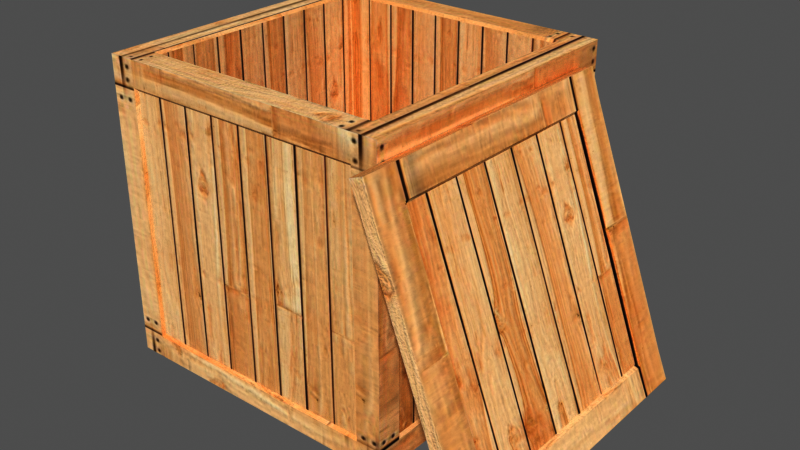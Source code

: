 # Source: open-wooden-crate_2K_bbdcc666-e8a7-4d5f-8c83-8b88c3e5d7fa.blend  (saved by Blender 2.93.21; exported with 4.5.12 LTS)
import bpy
from mathutils import Matrix  # noqa: F401  (used for matrix-valued properties, if any)

bpy.ops.wm.read_factory_settings(use_empty=True)
scene = bpy.context.scene
scene.name = 'upload'

# ---- collections
col_open_wooden_crate = bpy.data.collections.new('Open Wooden Crate'); scene.collection.children.link(col_open_wooden_crate)

# ---- images (referenced by path relative to the original .blend; pixels are not part of the script)
import os
ASSET_DIR = os.environ.get("B2B_ASSET_DIR", "")  # directory of the original .blend (textures are referenced by path, not embedded)
HERE = os.path.dirname(os.path.abspath(__file__))  # packed textures are extracted next to this script under _unpacked/

def load_image(name, relpath, width, height, colorspace="sRGB"):
    """Load a texture the original file referenced (path relative to the .blend, or extracted next to this script)."""
    p = next((c for c in (os.path.join(HERE, relpath), os.path.join(ASSET_DIR, relpath)) if relpath and os.path.exists(c)), "")
    if p:
        img = bpy.data.images.load(p, check_existing=True)
        img.name = name
    else:  # same state as the original file: an image datablock whose file is absent (Cycles renders it pink)
        img = bpy.data.images.new(name, width, height)
        img.source = "FILE"
        img.filepath = "//" + (relpath or name)
    img.colorspace_settings.name = colorspace
    return img
img_crate2_roughness = load_image('Crate2_roughness', '_unpacked/Crate2_roughness.15d86505.jpg', 2048, 2048, 'Non-Color')
img_crate2_albedo = load_image('Crate2_albedo', '_unpacked/Crate2_albedo.ea95fae1.jpg', 2048, 2048, 'sRGB')
img_crate2_normal = load_image('Crate2_normal', '_unpacked/Crate2_normal.38b302c8.jpg', 2048, 2048, 'Non-Color')

# ---- materials (node trees are filled in below, after node groups)
mat_material = bpy.data.materials.new('Material')
mat_material.use_transparent_shadow = False

# ---- material node trees
mat_material.use_nodes = True; mat_material.node_tree.nodes.clear()
_N = mat_material.node_tree.nodes; _L = mat_material.node_tree.links
n0 = _N.new('ShaderNodeBsdfPrincipled'); n0.name = 'Principled BSDF'; n0.location = (148, 300)
n0.distribution = 'GGX'
n0.subsurface_method = 'BURLEY'
n0.inputs[3].default_value = 1.45
n0.inputs[27].default_value = (0.0, 0.0, 0.0, 1.0)
n0.inputs[28].default_value = 1.0
n1 = _N.new('ShaderNodeOutputMaterial'); n1.name = 'Material Output'; n1.location = (438, 300)
n2 = _N.new('ShaderNodeTexImage'); n2.name = 'Image Texture.001'; n2.location = (-540, 80)
n2.hide = True
n2.image = img_crate2_roughness
n3 = _N.new('ShaderNodeTexImage'); n3.name = 'Image Texture'; n3.location = (-540, 220)
n3.hide = True
n3.image = img_crate2_albedo
n4 = _N.new('ShaderNodeTexImage'); n4.name = 'Image Texture.002'; n4.location = (-540, -80)
n4.hide = True
n4.image = img_crate2_normal
n5 = _N.new('ShaderNodeNormalMap'); n5.name = 'Normal Map'; n5.location = (-105, -86)
n5.inputs[0].default_value = 1.6
_L.new(n0.outputs[0], n1.inputs[0])
_L.new(n3.outputs[0], n0.inputs[0])
_L.new(n2.outputs[0], n0.inputs[2])
_L.new(n5.outputs[0], n0.inputs[5])
_L.new(n4.outputs[0], n5.inputs[1])
n1.is_active_output = True

# ---- meshes
me_cube = bpy.data.meshes.new('Cube')
me_cube.from_pydata([(1.0, 1.0, 2.0), (1.0, 1.0, 0.0), (1.0, -1.0, 2.0), (1.0, -1.0, 0.0), (-1.0, 1.0, 2.0), (-1.0, 1.0, 0.0), (-1.0, -1.0, 2.0), (-1.0, -1.0, 0.0), (-1.0, -0.8338, 0.0), (1.0, -0.8338, 2.0), (-1.0, -0.8338, 2.0), (1.0, -0.8338, 0.0), (-1.0, 0.8388, 2.0), (1.0, 0.8388, 0.0), (-1.0, 0.8388, 0.0), (1.0, 0.8388, 2.0), (1.0, 1.0, 1.83), (-1.0, -1.0, 1.83), (1.0, -1.0, 1.83), (-1.0, 1.0, 1.83), (1.0, -0.8338, 1.83), (-1.0, -0.8338, 1.83), (1.0, 0.8388, 1.83), (-1.0, 0.8388, 1.83), (1.0, 1.0, 0.1538), (1.0, -1.0, 0.1538), (-1.0, 1.0, 0.1538), (1.0, -0.8338, 0.1538), (-1.0, -0.8338, 0.1538), (1.0, 0.8388, 0.1538), (-1.0, 0.8388, 0.1538), (-1.0, -1.0, 0.1538), (-0.8279, 1.0, 0.0), (-0.8279, -1.0, 2.0), (-0.8279, -1.0, 0.0), (-0.8279, 1.0, 2.0), (-0.8279, -0.8338, 0.0), (-0.8279, -0.8338, 2.0), (-0.8279, 0.8388, 2.0), (-0.8279, 0.8388, 0.0), (-0.8279, 1.0, 1.83), (-0.8279, -1.0, 1.83), (-0.8279, -1.0, 0.1538), (-0.8279, 1.0, 0.1538), (0.8329, -1.0, 0.0), (0.8329, 1.0, 2.0), (0.8329, -0.8338, 2.0), (0.8329, 0.8388, 2.0), (0.8329, 1.0, 1.83), (0.8329, 1.0, 0.1538), (0.8329, 1.0, 0.0), (0.8329, -1.0, 2.0), (0.8329, -0.8338, 0.0), (0.8329, 0.8388, 0.0), (0.8329, -1.0, 1.83), (0.8329, -1.0, 0.1538), (-1.0, -1.0, 1.95), (1.0, 1.0, 1.95), (1.0, -1.0, 1.95), (-1.0, 1.0, 1.95), (1.0, -0.8338, 1.95), (-1.0, -0.8338, 1.95), (1.0, 0.8388, 1.95), (-1.0, 0.8388, 1.95), (-0.8279, 1.0, 1.95), (-0.8279, -1.0, 1.95), (0.8329, -1.0, 1.95), (0.8329, 1.0, 1.95), (-0.9801, -0.8172, 1.813), (-0.9801, 0.8222, 1.813), (0.9802, 0.8222, 1.813), (0.9802, -0.8172, 1.813), (0.9802, -0.8172, 0.1704), (-0.9801, -0.8172, 0.1704), (0.9802, 0.8222, 0.1704), (-0.9801, 0.8222, 0.1704), (0.8164, -0.8172, 0.01983), (-0.8114, -0.8172, 0.01983), (0.8164, 0.8222, 0.01983), (-0.8114, 0.8222, 0.01983), (0.8164, -0.9801, 1.813), (-0.8114, -0.9801, 1.813), (0.8164, -0.9801, 0.1704), (-0.8114, -0.9801, 0.1704), (-0.8114, 0.9802, 1.813), (-0.8114, 0.9802, 0.1704), (-0.8114, -0.8172, 1.98), (0.8164, -0.8172, 1.98), (0.8164, 0.9802, 1.813), (0.8164, 0.9802, 0.1704), (-0.8114, -0.8172, 0.166), (0.8164, -0.8172, 0.166), (-0.8114, 0.8222, 1.98), (0.8164, 0.8222, 1.98), (-0.8114, 0.8222, 0.166), (0.8164, 0.8222, 0.166), (1.698, 0.7999, 5.443e-06), (1.698, -1.2, 5.268e-06), (1.003, 0.7999, 1.875), (1.003, -1.2, 1.875), (1.003, -0.9724, 1.875), (1.698, -0.9724, 5.305e-06), (1.698, 0.5772, 5.424e-06), (1.003, 0.5772, 1.875), (1.788, 0.7999, 0.03306), (1.788, -1.2, 0.03306), (1.092, 0.7999, 1.908), (1.788, -0.9724, 0.03306), (1.092, -0.9724, 1.908), (1.788, 0.5772, 0.03306), (1.092, 0.5772, 1.908), (1.092, -1.2, 1.908), (1.076, 0.7999, 1.692), (1.076, -1.2, 1.692), (1.076, -0.9724, 1.692), (1.076, 0.5772, 1.692), (1.155, -1.2, 1.721), (1.155, 0.7999, 1.721), (1.636, -1.2, 0.1819), (1.716, 0.7999, 0.2114), (1.636, 0.7999, 0.1819), (1.636, -0.9724, 0.1819), (1.636, 0.5772, 0.1819), (1.716, -1.2, 0.2114), (1.647, -0.957, 0.2031), (1.098, -0.957, 1.683), (1.647, 0.5618, 0.2031), (1.098, 0.5618, 1.683), (1.141, 0.5591, 1.696), (1.688, 0.5591, 0.2213), (1.688, -0.9543, 0.2213), (1.141, -0.9543, 1.696), (1.155, 0.5772, 1.721), (1.716, 0.5772, 0.2114), (1.716, -0.9724, 0.2114), (1.155, -0.9724, 1.721)], [], [(37, 10, 6, 33), (65, 33, 6, 56), (63, 12, 4, 59), (52, 11, 3, 44), (60, 9, 2, 58), (67, 45, 0, 57), (62, 15, 9, 60), (53, 13, 11, 52), (56, 6, 10, 61), (38, 12, 10, 37), (35, 4, 12, 38), (50, 1, 13, 53), (57, 0, 15, 62), (61, 10, 12, 63), (37, 46, 87, 86), (24, 16, 22, 29), (31, 17, 21, 28), (27, 29, 74, 72), (49, 48, 16, 24), (27, 20, 18, 25), (30, 23, 19, 26), (42, 41, 17, 31), (34, 42, 31, 7), (14, 30, 26, 5), (11, 27, 25, 3), (50, 49, 24, 1), (13, 29, 27, 11), (7, 31, 28, 8), (1, 24, 29, 13), (8, 28, 30, 14), (5, 26, 43, 32), (44, 55, 42, 34), (38, 37, 86, 92), (26, 19, 40, 43), (5, 32, 39, 14), (45, 35, 38, 47), (55, 54, 80, 82), (14, 39, 36, 8), (59, 4, 35, 64), (8, 36, 34, 7), (66, 51, 33, 65), (46, 37, 33, 51), (9, 46, 51, 2), (58, 2, 51, 66), (15, 47, 46, 9), (0, 45, 47, 15), (25, 18, 54, 55), (3, 25, 55, 44), (32, 43, 49, 50), (28, 21, 68, 73), (32, 50, 53, 39), (42, 55, 82, 83), (64, 35, 45, 67), (36, 52, 44, 34), (40, 64, 67, 48), (18, 58, 66, 54), (54, 66, 65, 41), (19, 59, 64, 40), (21, 61, 63, 23), (16, 57, 62, 22), (17, 56, 61, 21), (22, 62, 60, 20), (48, 67, 57, 16), (20, 60, 58, 18), (23, 63, 59, 19), (41, 65, 56, 17), (73, 68, 69, 75), (74, 70, 71, 72), (82, 80, 81, 83), (93, 92, 94, 95), (85, 84, 88, 89), (79, 78, 76, 77), (29, 22, 70, 74), (52, 36, 77, 76), (36, 39, 79, 77), (47, 38, 92, 93), (23, 30, 75, 69), (21, 23, 69, 68), (40, 48, 88, 84), (48, 49, 89, 88), (30, 28, 73, 75), (41, 42, 83, 81), (49, 43, 85, 89), (39, 53, 78, 79), (43, 40, 84, 85), (53, 52, 76, 78), (46, 47, 93, 87), (22, 20, 71, 70), (54, 41, 81, 80), (20, 27, 72, 71), (95, 94, 90, 91), (87, 93, 95, 91), (86, 87, 91, 90), (92, 86, 90, 94), (121, 101, 97, 118), (122, 102, 101, 121), (120, 96, 102, 122), (132, 110, 108, 135), (113, 116, 111, 99), (103, 110, 106, 98), (101, 107, 105, 97), (120, 119, 104, 96), (102, 109, 107, 101), (99, 111, 108, 100), (96, 104, 109, 102), (100, 108, 110, 103), (98, 106, 117, 112), (118, 123, 116, 113), (98, 112, 115, 103), (103, 115, 114, 100), (100, 114, 113, 99), (97, 105, 123, 118), (112, 117, 119, 120), (112, 120, 122, 115), (114, 121, 118, 113), (135, 134, 130, 131), (132, 133, 119, 117), (117, 106, 110, 132), (135, 108, 111, 116), (127, 126, 124, 125), (121, 114, 125, 124), (114, 115, 127, 125), (134, 133, 129, 130), (109, 133, 134, 107), (107, 134, 123, 105), (115, 122, 126, 127), (122, 121, 124, 126), (133, 132, 128, 129), (116, 123, 134, 135), (131, 130, 129, 128), (119, 133, 109, 104), (132, 135, 131, 128)])
_uv = me_cube.uv_layers.new(name='UVMap')
_uv.uv.foreach_set('vector', [0.02906, 0.4045, 0.02906, 0.4116, 0.01828, 0.4116, 0.01828, 0.4045, 0.8201, 0.4045, 0.8259, 0.4045, 0.8259, 0.4116, 0.8201, 0.4116, 0.212, 0.4187, 0.212, 0.4116, 0.2212, 0.4116, 0.2212, 0.4187, 0.6108, 0.2213, 0.6108, 0.2135, 0.6205, 0.2135, 0.6205, 0.2213, 0.02906, 0.2082, 0.02906, 0.2135, 0.01828, 0.2135, 0.01828, 0.2082, 0.2259, 0.2213, 0.2212, 0.2213, 0.2212, 0.2135, 0.2259, 0.2135, 0.212, 0.2082, 0.212, 0.2135, 0.02906, 0.2135, 0.02906, 0.2082, 0.4302, 0.2213, 0.4302, 0.2135, 0.6108, 0.2135, 0.6108, 0.2213, 0.01828, 0.4187, 0.01828, 0.4116, 0.02906, 0.4116, 0.02906, 0.4187, 0.212, 0.4045, 0.212, 0.4116, 0.02906, 0.4116, 0.02906, 0.4045, 0.2212, 0.4045, 0.2212, 0.4116, 0.212, 0.4116, 0.212, 0.4045, 0.4211, 0.2213, 0.4211, 0.2135, 0.4302, 0.2135, 0.4302, 0.2213, 0.2212, 0.2082, 0.2212, 0.2135, 0.212, 0.2135, 0.212, 0.2082, 0.02906, 0.4187, 0.02906, 0.4116, 0.212, 0.4116, 0.212, 0.4187, 0.5925, 0.6405, 0.5927, 0.8004, 0.5813, 0.7988, 0.5811, 0.6423, 0.2212, 0.02126, 0.2212, 0.2033, 0.212, 0.2033, 0.212, 0.02126, 0.01828, 0.6044, 0.01828, 0.4236, 0.02906, 0.4236, 0.02906, 0.6044, 0.02906, 0.02126, 0.212, 0.02126, 0.203, 0.03132, 0.03534, 0.03132, 0.4119, 0.2213, 0.2308, 0.2213, 0.2308, 0.2135, 0.4119, 0.2135, 0.02906, 0.02126, 0.02906, 0.2033, 0.01828, 0.2033, 0.01828, 0.02126, 0.212, 0.6044, 0.212, 0.4236, 0.2212, 0.4236, 0.2212, 0.6044, 0.6297, 0.4045, 0.813, 0.4045, 0.813, 0.4116, 0.6297, 0.4116, 0.6205, 0.4045, 0.6297, 0.4045, 0.6297, 0.4116, 0.6205, 0.4116, 0.212, 0.6136, 0.212, 0.6044, 0.2212, 0.6044, 0.2212, 0.6136, 0.02906, 0.01208, 0.02906, 0.02126, 0.01828, 0.02126, 0.01828, 0.01208, 0.4211, 0.2213, 0.4119, 0.2213, 0.4119, 0.2135, 0.4211, 0.2135, 0.212, 0.01208, 0.212, 0.02126, 0.02906, 0.02126, 0.02906, 0.01208, 0.01828, 0.6136, 0.01828, 0.6044, 0.02906, 0.6044, 0.02906, 0.6136, 0.2212, 0.01208, 0.2212, 0.02126, 0.212, 0.02126, 0.212, 0.01208, 0.02906, 0.6136, 0.02906, 0.6044, 0.212, 0.6044, 0.212, 0.6136, 0.4211, 0.4116, 0.4119, 0.4116, 0.4119, 0.4045, 0.4211, 0.4045, 0.6205, 0.2213, 0.6297, 0.2213, 0.6297, 0.4045, 0.6205, 0.4045, 0.2568, 0.4686, 0.4168, 0.4683, 0.4152, 0.477, 0.2587, 0.4772, 0.4119, 0.4116, 0.2308, 0.4116, 0.2308, 0.4045, 0.4119, 0.4045, 0.4211, 0.4116, 0.4211, 0.4045, 0.4302, 0.4045, 0.4302, 0.4116, 0.2212, 0.2213, 0.2212, 0.4045, 0.212, 0.4045, 0.212, 0.2213, 0.6297, 0.2213, 0.813, 0.2213, 0.8053, 0.2291, 0.6391, 0.2291, 0.4302, 0.4116, 0.4302, 0.4045, 0.6108, 0.4045, 0.6108, 0.4116, 0.2259, 0.4116, 0.2212, 0.4116, 0.2212, 0.4045, 0.2259, 0.4045, 0.6108, 0.4116, 0.6108, 0.4045, 0.6205, 0.4045, 0.6205, 0.4116, 0.8201, 0.2213, 0.8259, 0.2213, 0.8259, 0.4045, 0.8201, 0.4045, 0.02906, 0.2213, 0.02906, 0.4045, 0.01828, 0.4045, 0.01828, 0.2213, 0.02906, 0.2135, 0.02906, 0.2213, 0.01828, 0.2213, 0.01828, 0.2135, 0.8201, 0.2135, 0.8259, 0.2135, 0.8259, 0.2213, 0.8201, 0.2213, 0.212, 0.2135, 0.212, 0.2213, 0.02906, 0.2213, 0.02906, 0.2135, 0.2212, 0.2135, 0.2212, 0.2213, 0.212, 0.2213, 0.212, 0.2135, 0.6297, 0.2135, 0.813, 0.2135, 0.813, 0.2213, 0.6297, 0.2213, 0.6205, 0.2135, 0.6297, 0.2135, 0.6297, 0.2213, 0.6205, 0.2213, 0.4211, 0.4045, 0.4119, 0.4045, 0.4119, 0.2213, 0.4211, 0.2213, 0.02906, 0.6044, 0.02906, 0.4236, 0.03534, 0.4337, 0.03534, 0.5965, 0.4211, 0.4045, 0.4211, 0.2213, 0.4302, 0.2213, 0.4302, 0.4045, 0.6297, 0.4045, 0.6297, 0.2213, 0.6391, 0.2291, 0.6391, 0.3982, 0.2259, 0.4045, 0.2212, 0.4045, 0.2212, 0.2213, 0.2259, 0.2213, 0.6108, 0.4045, 0.6108, 0.2213, 0.6205, 0.2213, 0.6205, 0.4045, 0.2308, 0.4045, 0.2259, 0.4045, 0.2259, 0.2213, 0.2308, 0.2213, 0.813, 0.2135, 0.8201, 0.2135, 0.8201, 0.2213, 0.813, 0.2213, 0.813, 0.2213, 0.8201, 0.2213, 0.8201, 0.4045, 0.813, 0.4045, 0.2308, 0.4116, 0.2259, 0.4116, 0.2259, 0.4045, 0.2308, 0.4045, 0.02906, 0.4236, 0.02906, 0.4187, 0.212, 0.4187, 0.212, 0.4236, 0.2212, 0.2033, 0.2212, 0.2082, 0.212, 0.2082, 0.212, 0.2033, 0.01828, 0.4236, 0.01828, 0.4187, 0.02906, 0.4187, 0.02906, 0.4236, 0.212, 0.2033, 0.212, 0.2082, 0.02906, 0.2082, 0.02906, 0.2033, 0.2308, 0.2213, 0.2259, 0.2213, 0.2259, 0.2135, 0.2308, 0.2135, 0.02906, 0.2033, 0.02906, 0.2082, 0.01828, 0.2082, 0.01828, 0.2033, 0.212, 0.4236, 0.212, 0.4187, 0.2212, 0.4187, 0.2212, 0.4236, 0.813, 0.4045, 0.8201, 0.4045, 0.8201, 0.4116, 0.813, 0.4116, 0.03534, 0.5965, 0.03534, 0.4337, 0.203, 0.4337, 0.203, 0.5965, 0.203, 0.03132, 0.203, 0.1953, 0.03534, 0.1953, 0.03534, 0.03132, 0.6391, 0.2291, 0.8053, 0.2291, 0.8053, 0.3982, 0.6391, 0.3982, 0.09356, 0.7996, 0.09331, 0.6431, 0.2589, 0.6429, 0.2592, 0.7994, 0.4011, 0.3982, 0.241, 0.3982, 0.241, 0.2291, 0.4011, 0.2291, 0.4377, 0.3982, 0.4377, 0.2291, 0.6021, 0.2291, 0.6021, 0.3982, 0.212, 0.02126, 0.212, 0.2033, 0.203, 0.1953, 0.203, 0.03132, 0.6108, 0.2213, 0.6108, 0.4045, 0.6021, 0.3982, 0.6021, 0.2291, 0.6108, 0.4045, 0.4302, 0.4045, 0.4377, 0.3982, 0.6021, 0.3982, 0.08219, 0.8015, 0.08193, 0.6415, 0.09331, 0.6431, 0.09356, 0.7996, 0.212, 0.4236, 0.212, 0.6044, 0.203, 0.5965, 0.203, 0.4337, 0.02906, 0.4236, 0.212, 0.4236, 0.203, 0.4337, 0.03534, 0.4337, 0.2308, 0.4045, 0.2308, 0.2213, 0.241, 0.2291, 0.241, 0.3982, 0.2308, 0.2213, 0.4119, 0.2213, 0.4011, 0.2291, 0.241, 0.2291, 0.212, 0.6044, 0.02906, 0.6044, 0.03534, 0.5965, 0.203, 0.5965, 0.813, 0.4045, 0.6297, 0.4045, 0.6391, 0.3982, 0.8053, 0.3982, 0.4119, 0.2213, 0.4119, 0.4045, 0.4011, 0.3982, 0.4011, 0.2291, 0.4302, 0.4045, 0.4302, 0.2213, 0.4377, 0.2291, 0.4377, 0.3982, 0.4119, 0.4045, 0.2308, 0.4045, 0.241, 0.3982, 0.4011, 0.3982, 0.4302, 0.2213, 0.6108, 0.2213, 0.6021, 0.2291, 0.4377, 0.2291, 0.4178, 0.9709, 0.2579, 0.9712, 0.2595, 0.965, 0.416, 0.9647, 0.212, 0.2033, 0.02906, 0.2033, 0.03534, 0.1953, 0.203, 0.1953, 0.813, 0.2213, 0.813, 0.4045, 0.8053, 0.3982, 0.8053, 0.2291, 0.02906, 0.2033, 0.02906, 0.02126, 0.03534, 0.03132, 0.03534, 0.1953, 0.2592, 0.7994, 0.2589, 0.6429, 0.4155, 0.6426, 0.4157, 0.7991, 0.416, 0.9647, 0.2595, 0.965, 0.2592, 0.7994, 0.4157, 0.7991, 0.5811, 0.6423, 0.5813, 0.7988, 0.4157, 0.7991, 0.4155, 0.6426, 0.2587, 0.4772, 0.4152, 0.477, 0.4155, 0.6426, 0.2589, 0.6429, 0.6986, 0.7013, 0.6986, 0.71, 0.6867, 0.71, 0.6867, 0.7013, 0.9209, 0.7013, 0.9209, 0.71, 0.6986, 0.71, 0.6986, 0.7013, 0.9307, 0.7013, 0.9307, 0.71, 0.9209, 0.71, 0.9209, 0.7013, 0.9209, 0.9526, 0.9209, 0.9638, 0.6986, 0.9638, 0.6986, 0.9526, 0.6751, 0.9526, 0.6867, 0.9526, 0.6867, 0.9638, 0.6751, 0.9638, 0.9209, 0.9751, 0.9209, 0.9638, 0.9307, 0.9638, 0.9307, 0.9751, 0.6986, 0.71, 0.6986, 0.7213, 0.6867, 0.7213, 0.6867, 0.71, 0.9403, 0.7326, 0.9307, 0.7326, 0.9307, 0.7213, 0.9403, 0.7213, 0.9209, 0.71, 0.9209, 0.7213, 0.6986, 0.7213, 0.6986, 0.71, 0.6867, 0.9751, 0.6867, 0.9638, 0.6986, 0.9638, 0.6986, 0.9751, 0.9307, 0.71, 0.9307, 0.7213, 0.9209, 0.7213, 0.9209, 0.71, 0.6986, 0.9751, 0.6986, 0.9638, 0.9209, 0.9638, 0.9209, 0.9751, 0.9403, 0.9638, 0.9307, 0.9638, 0.9307, 0.9526, 0.9403, 0.9526, 0.6751, 0.7326, 0.6867, 0.7326, 0.6867, 0.9526, 0.6751, 0.9526, 0.9307, 0.4657, 0.9307, 0.4777, 0.9209, 0.4777, 0.9209, 0.4657, 0.9209, 0.4657, 0.9209, 0.4777, 0.6986, 0.4777, 0.6986, 0.4657, 0.6986, 0.4657, 0.6986, 0.4777, 0.6867, 0.4777, 0.6867, 0.4657, 0.6751, 0.7213, 0.6867, 0.7213, 0.6867, 0.7326, 0.6751, 0.7326, 0.9403, 0.9526, 0.9307, 0.9526, 0.9307, 0.7326, 0.9403, 0.7326, 0.9307, 0.4777, 0.9307, 0.7013, 0.9209, 0.7013, 0.9209, 0.4777, 0.6986, 0.4777, 0.6986, 0.7013, 0.6867, 0.7013, 0.6867, 0.4777, 0.6986, 0.9526, 0.6986, 0.7326, 0.7075, 0.7401, 0.7075, 0.943, 0.9209, 0.9526, 0.9209, 0.7326, 0.9307, 0.7326, 0.9307, 0.9526, 0.9307, 0.9526, 0.9307, 0.9638, 0.9209, 0.9638, 0.9209, 0.9526, 0.6986, 0.9526, 0.6986, 0.9638, 0.6867, 0.9638, 0.6867, 0.9526, 0.9122, 0.4866, 0.9122, 0.695, 0.7075, 0.695, 0.7075, 0.4866, 0.6986, 0.7013, 0.6986, 0.4777, 0.7075, 0.4866, 0.7075, 0.695, 0.6986, 0.4777, 0.9209, 0.4777, 0.9122, 0.4866, 0.7075, 0.4866, 0.6986, 0.7326, 0.9209, 0.7326, 0.9122, 0.7401, 0.7075, 0.7401, 0.9209, 0.7213, 0.9209, 0.7326, 0.6986, 0.7326, 0.6986, 0.7213, 0.6986, 0.7213, 0.6986, 0.7326, 0.6867, 0.7326, 0.6867, 0.7213, 0.9209, 0.4777, 0.9209, 0.7013, 0.9122, 0.695, 0.9122, 0.4866, 0.9209, 0.7013, 0.6986, 0.7013, 0.7075, 0.695, 0.9122, 0.695, 0.9209, 0.7326, 0.9209, 0.9526, 0.9122, 0.943, 0.9122, 0.7401, 0.6867, 0.9526, 0.6867, 0.7326, 0.6986, 0.7326, 0.6986, 0.9526, 0.7075, 0.943, 0.7075, 0.7401, 0.9122, 0.7401, 0.9122, 0.943, 0.9307, 0.7326, 0.9209, 0.7326, 0.9209, 0.7213, 0.9307, 0.7213, 0.9209, 0.9526, 0.6986, 0.9526, 0.7075, 0.943, 0.9122, 0.943])
me_cube.materials.append(mat_material)
me_cube.use_remesh_preserve_volume = False
me_cube.use_remesh_preserve_attributes = False
me_cube.use_mirror_vertex_groups = False
me_cube.update()

# ---- objects
ob_wooden_crate = bpy.data.objects.new('wooden_Crate', me_cube)
ob_open_wooden_crate = bpy.data.objects.new('Open Wooden Crate', None)

# ---- transforms, parenting, visibility, modifiers, constraints
ob_wooden_crate.parent = ob_open_wooden_crate
ob_wooden_crate.location = (0.0, 0.0, 0.0)
ob_wooden_crate.scale = (0.6032, 0.6032, 0.6032)
ob_wooden_crate.lock_rotations_4d = False
ob_wooden_crate.empty_display_type = 'ARROWS'
ob_wooden_crate.lineart.crease_threshold = 0.0
ob_open_wooden_crate.location = (0.0, 0.0, 0.0)
ob_open_wooden_crate.empty_display_type = 'ARROWS'
ob_open_wooden_crate.lineart.crease_threshold = 0.0

# ---- collection membership
scene.collection.objects.link(ob_wooden_crate)
scene.collection.objects.link(ob_open_wooden_crate)
col_open_wooden_crate.objects.link(ob_wooden_crate)
col_open_wooden_crate.objects.link(ob_open_wooden_crate)

# ---- scene / render settings (as saved in the file)
scene.frame_start = 1; scene.frame_end = 250; scene.frame_set(1)
scene.render.engine = 'BLENDER_EEVEE_NEXT'
scene.render.image_settings.exr_codec = 'NONE'
scene.render.simplify_subdivision_render = 0
scene.render.simplify_child_particles_render = 0.0
scene.cycles.use_denoising = False
scene.cycles.samples = 128
scene.cycles.sampling_pattern = 'TABULATED_SOBOL'
scene.cycles.use_adaptive_sampling = False
scene.cycles.use_light_tree = False
scene.view_settings.view_transform = 'Raw'
bpy.context.view_layer.update()

# ---- added for rendering (the .blend has no active camera and no usable light): camera, sun + grey world if the file has none
cam_auto = bpy.data.cameras.new('AutoCamera')
cam_auto.lens = 50.0
cam_auto.sensor_width = 36.0
cam_auto.clip_end = 1000.0
ob_auto_camera = bpy.data.objects.new('AutoCamera', cam_auto)
scene.collection.objects.link(ob_auto_camera)
ob_auto_camera.location = (2.51223, -2.78998, 2.42298)
ob_auto_camera.rotation_euler = (1.09748, -7.21219e-08, 0.694738)
scene.camera = ob_auto_camera
light_auto_sun = bpy.data.lights.new('AutoSun', 'SUN')
light_auto_sun.energy = 3.0
light_auto_sun.angle = 0.0523599
ob_auto_sun = bpy.data.objects.new('AutoSun', light_auto_sun)
scene.collection.objects.link(ob_auto_sun)
ob_auto_sun.rotation_euler = (0.872665, 0.174533, 0.523599)
if scene.world is None:
    world_auto = bpy.data.worlds.new('AutoWorld')
    world_auto.color = (0.3, 0.3, 0.3)
    scene.world = world_auto
bpy.context.view_layer.update()
